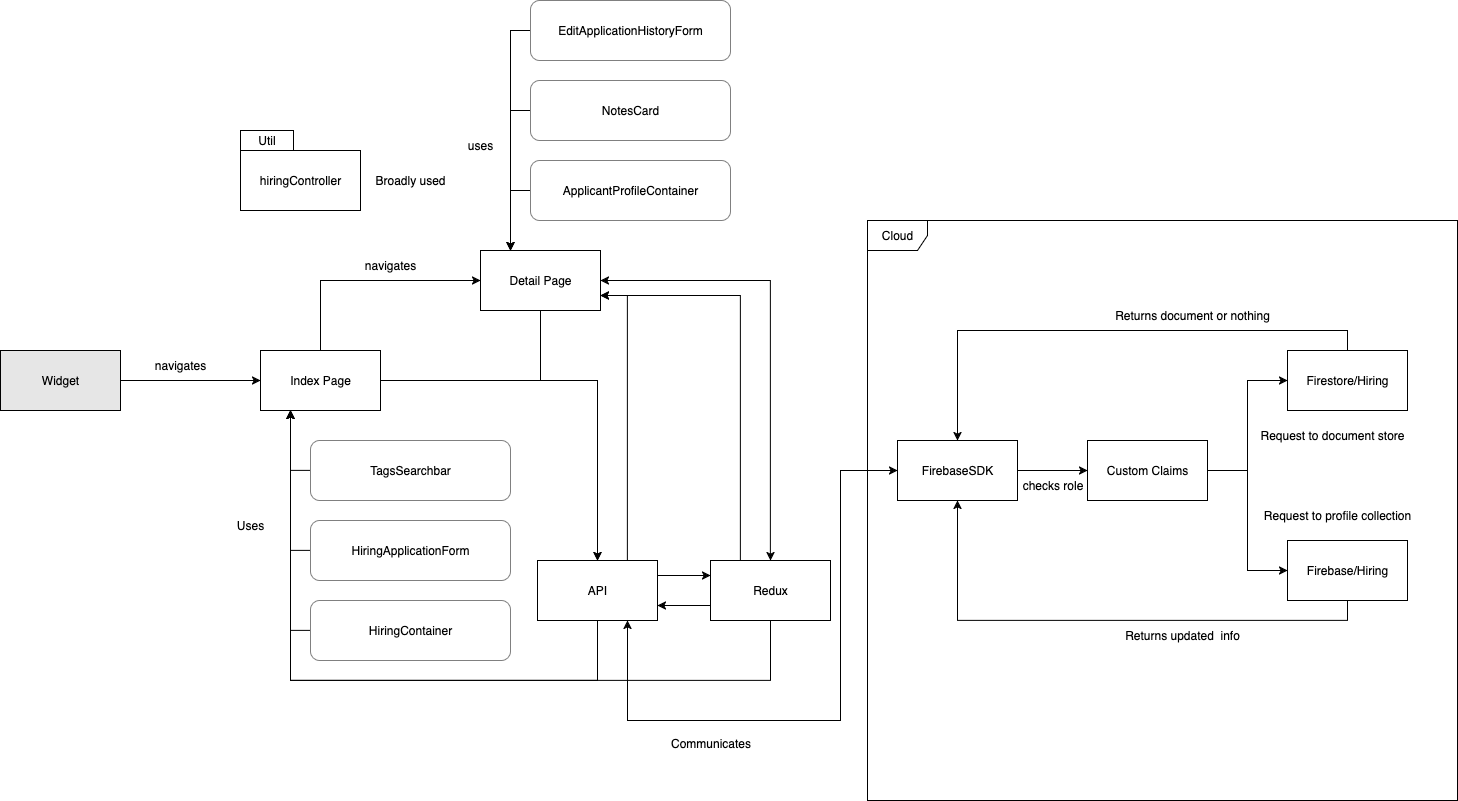

The diagram above was exported from draw.io. Its source (the exported page's mxGraphModel, read from the mxfile embedded in the PNG):
<mxGraphModel dx="2377" dy="1378" grid="1" gridSize="10" guides="1" tooltips="1" connect="1" arrows="1" fold="1" page="1" pageScale="1.5" pageWidth="1169" pageHeight="826" background="none" math="0" shadow="0">
  <root>
    <mxCell id="0" style=";html=1;" />
    <mxCell id="1" style=";html=1;" parent="0" />
    <mxCell id="9Nm8Sg9dObqP8WG2172X-20" style="edgeStyle=orthogonalEdgeStyle;rounded=0;orthogonalLoop=1;jettySize=auto;html=1;exitX=0;exitY=0.5;exitDx=0;exitDy=0;entryX=0.25;entryY=1;entryDx=0;entryDy=0;" edge="1" parent="1" source="9Nm8Sg9dObqP8WG2172X-15" target="9Nm8Sg9dObqP8WG2172X-1">
      <mxGeometry relative="1" as="geometry" />
    </mxCell>
    <mxCell id="9Nm8Sg9dObqP8WG2172X-22" style="edgeStyle=orthogonalEdgeStyle;rounded=0;orthogonalLoop=1;jettySize=auto;html=1;exitX=0;exitY=0.5;exitDx=0;exitDy=0;entryX=0.25;entryY=1;entryDx=0;entryDy=0;" edge="1" parent="1" source="9Nm8Sg9dObqP8WG2172X-13" target="9Nm8Sg9dObqP8WG2172X-1">
      <mxGeometry relative="1" as="geometry" />
    </mxCell>
    <mxCell id="9Nm8Sg9dObqP8WG2172X-23" style="edgeStyle=orthogonalEdgeStyle;rounded=0;orthogonalLoop=1;jettySize=auto;html=1;exitX=0;exitY=0.5;exitDx=0;exitDy=0;entryX=0.25;entryY=1;entryDx=0;entryDy=0;" edge="1" parent="1" source="9Nm8Sg9dObqP8WG2172X-21" target="9Nm8Sg9dObqP8WG2172X-1">
      <mxGeometry relative="1" as="geometry" />
    </mxCell>
    <mxCell id="9Nm8Sg9dObqP8WG2172X-25" style="edgeStyle=orthogonalEdgeStyle;rounded=0;orthogonalLoop=1;jettySize=auto;html=1;exitX=0.5;exitY=0;exitDx=0;exitDy=0;entryX=0;entryY=0.5;entryDx=0;entryDy=0;" edge="1" parent="1" source="9Nm8Sg9dObqP8WG2172X-1" target="9Nm8Sg9dObqP8WG2172X-2">
      <mxGeometry relative="1" as="geometry" />
    </mxCell>
    <mxCell id="9Nm8Sg9dObqP8WG2172X-60" style="edgeStyle=orthogonalEdgeStyle;rounded=0;orthogonalLoop=1;jettySize=auto;html=1;exitX=1;exitY=0.5;exitDx=0;exitDy=0;" edge="1" parent="1" source="9Nm8Sg9dObqP8WG2172X-1" target="9Nm8Sg9dObqP8WG2172X-59">
      <mxGeometry relative="1" as="geometry" />
    </mxCell>
    <mxCell id="9Nm8Sg9dObqP8WG2172X-1" value="Index Page" style="rounded=0;whiteSpace=wrap;html=1;" vertex="1" parent="1">
      <mxGeometry x="480" y="490" width="120" height="60" as="geometry" />
    </mxCell>
    <mxCell id="9Nm8Sg9dObqP8WG2172X-27" style="edgeStyle=orthogonalEdgeStyle;rounded=0;orthogonalLoop=1;jettySize=auto;html=1;exitX=0;exitY=0.5;exitDx=0;exitDy=0;entryX=0.25;entryY=0;entryDx=0;entryDy=0;" edge="1" parent="1" source="9Nm8Sg9dObqP8WG2172X-14" target="9Nm8Sg9dObqP8WG2172X-2">
      <mxGeometry relative="1" as="geometry" />
    </mxCell>
    <mxCell id="9Nm8Sg9dObqP8WG2172X-28" style="edgeStyle=orthogonalEdgeStyle;rounded=0;orthogonalLoop=1;jettySize=auto;html=1;exitX=0;exitY=0.5;exitDx=0;exitDy=0;entryX=0.25;entryY=0;entryDx=0;entryDy=0;" edge="1" parent="1" source="9Nm8Sg9dObqP8WG2172X-16" target="9Nm8Sg9dObqP8WG2172X-2">
      <mxGeometry relative="1" as="geometry" />
    </mxCell>
    <mxCell id="9Nm8Sg9dObqP8WG2172X-29" style="edgeStyle=orthogonalEdgeStyle;rounded=0;orthogonalLoop=1;jettySize=auto;html=1;exitX=0;exitY=0.5;exitDx=0;exitDy=0;entryX=0.25;entryY=0;entryDx=0;entryDy=0;" edge="1" parent="1" source="9Nm8Sg9dObqP8WG2172X-12" target="9Nm8Sg9dObqP8WG2172X-2">
      <mxGeometry relative="1" as="geometry" />
    </mxCell>
    <mxCell id="9Nm8Sg9dObqP8WG2172X-62" style="edgeStyle=orthogonalEdgeStyle;rounded=0;orthogonalLoop=1;jettySize=auto;html=1;exitX=0.5;exitY=1;exitDx=0;exitDy=0;entryX=0.5;entryY=0;entryDx=0;entryDy=0;" edge="1" parent="1" source="9Nm8Sg9dObqP8WG2172X-2" target="9Nm8Sg9dObqP8WG2172X-59">
      <mxGeometry relative="1" as="geometry">
        <Array as="points">
          <mxPoint x="760" y="520" />
          <mxPoint x="817" y="520" />
        </Array>
      </mxGeometry>
    </mxCell>
    <mxCell id="9Nm8Sg9dObqP8WG2172X-2" value="&lt;div&gt;Detail Page&lt;/div&gt;" style="rounded=0;whiteSpace=wrap;html=1;" vertex="1" parent="1">
      <mxGeometry x="700" y="390" width="120" height="60" as="geometry" />
    </mxCell>
    <mxCell id="9Nm8Sg9dObqP8WG2172X-18" style="edgeStyle=orthogonalEdgeStyle;rounded=0;orthogonalLoop=1;jettySize=auto;html=1;exitX=1;exitY=0.5;exitDx=0;exitDy=0;entryX=0;entryY=0.5;entryDx=0;entryDy=0;" edge="1" parent="1" source="9Nm8Sg9dObqP8WG2172X-3" target="9Nm8Sg9dObqP8WG2172X-1">
      <mxGeometry relative="1" as="geometry" />
    </mxCell>
    <mxCell id="9Nm8Sg9dObqP8WG2172X-3" value="Widget" style="rounded=0;whiteSpace=wrap;html=1;fillColor=#E6E6E6;" vertex="1" parent="1">
      <mxGeometry x="220" y="490" width="120" height="60" as="geometry" />
    </mxCell>
    <mxCell id="9Nm8Sg9dObqP8WG2172X-8" value="Cloud" style="shape=umlFrame;whiteSpace=wrap;html=1;pointerEvents=0;" vertex="1" parent="1">
      <mxGeometry x="1087" y="360" width="590" height="580" as="geometry" />
    </mxCell>
    <mxCell id="9Nm8Sg9dObqP8WG2172X-36" style="edgeStyle=orthogonalEdgeStyle;rounded=0;orthogonalLoop=1;jettySize=auto;html=1;exitX=0.5;exitY=0;exitDx=0;exitDy=0;" edge="1" parent="1" source="9Nm8Sg9dObqP8WG2172X-9" target="9Nm8Sg9dObqP8WG2172X-32">
      <mxGeometry relative="1" as="geometry" />
    </mxCell>
    <mxCell id="9Nm8Sg9dObqP8WG2172X-9" value="Firestore/Hiring" style="rounded=0;whiteSpace=wrap;html=1;" vertex="1" parent="1">
      <mxGeometry x="1507" y="490" width="120" height="60" as="geometry" />
    </mxCell>
    <mxCell id="9Nm8Sg9dObqP8WG2172X-37" style="edgeStyle=orthogonalEdgeStyle;rounded=0;orthogonalLoop=1;jettySize=auto;html=1;exitX=0.5;exitY=1;exitDx=0;exitDy=0;entryX=0.5;entryY=1;entryDx=0;entryDy=0;" edge="1" parent="1" source="9Nm8Sg9dObqP8WG2172X-10" target="9Nm8Sg9dObqP8WG2172X-32">
      <mxGeometry relative="1" as="geometry" />
    </mxCell>
    <mxCell id="9Nm8Sg9dObqP8WG2172X-10" value="Firebase/Hiring" style="rounded=0;whiteSpace=wrap;html=1;" vertex="1" parent="1">
      <mxGeometry x="1507" y="680" width="120" height="60" as="geometry" />
    </mxCell>
    <mxCell id="9Nm8Sg9dObqP8WG2172X-30" style="edgeStyle=orthogonalEdgeStyle;rounded=0;orthogonalLoop=1;jettySize=auto;html=1;exitX=1;exitY=0.5;exitDx=0;exitDy=0;entryX=0;entryY=0.5;entryDx=0;entryDy=0;" edge="1" parent="1" source="9Nm8Sg9dObqP8WG2172X-11" target="9Nm8Sg9dObqP8WG2172X-10">
      <mxGeometry relative="1" as="geometry" />
    </mxCell>
    <mxCell id="9Nm8Sg9dObqP8WG2172X-39" style="edgeStyle=orthogonalEdgeStyle;rounded=0;orthogonalLoop=1;jettySize=auto;html=1;exitX=1;exitY=0.5;exitDx=0;exitDy=0;entryX=0;entryY=0.5;entryDx=0;entryDy=0;" edge="1" parent="1" source="9Nm8Sg9dObqP8WG2172X-11" target="9Nm8Sg9dObqP8WG2172X-9">
      <mxGeometry relative="1" as="geometry" />
    </mxCell>
    <mxCell id="9Nm8Sg9dObqP8WG2172X-11" value="Custom Claims" style="rounded=0;whiteSpace=wrap;html=1;" vertex="1" parent="1">
      <mxGeometry x="1307" y="580" width="120" height="60" as="geometry" />
    </mxCell>
    <mxCell id="9Nm8Sg9dObqP8WG2172X-12" value="EditApplicationHistoryForm" style="rounded=1;whiteSpace=wrap;html=1;strokeColor=#808080;" vertex="1" parent="1">
      <mxGeometry x="750" y="140" width="200" height="60" as="geometry" />
    </mxCell>
    <mxCell id="9Nm8Sg9dObqP8WG2172X-13" value="HiringApplicationForm" style="rounded=1;whiteSpace=wrap;html=1;strokeColor=#808080;" vertex="1" parent="1">
      <mxGeometry x="530" y="660" width="200" height="60" as="geometry" />
    </mxCell>
    <mxCell id="9Nm8Sg9dObqP8WG2172X-14" value="ApplicantProfileContainer" style="rounded=1;whiteSpace=wrap;html=1;strokeColor=#808080;" vertex="1" parent="1">
      <mxGeometry x="750" y="300" width="200" height="60" as="geometry" />
    </mxCell>
    <mxCell id="9Nm8Sg9dObqP8WG2172X-15" value="TagsSearchbar" style="rounded=1;whiteSpace=wrap;html=1;strokeColor=#808080;" vertex="1" parent="1">
      <mxGeometry x="530" y="580" width="200" height="60" as="geometry" />
    </mxCell>
    <mxCell id="9Nm8Sg9dObqP8WG2172X-16" value="NotesCard" style="rounded=1;whiteSpace=wrap;html=1;strokeColor=#808080;" vertex="1" parent="1">
      <mxGeometry x="750" y="220" width="200" height="60" as="geometry" />
    </mxCell>
    <mxCell id="9Nm8Sg9dObqP8WG2172X-21" value="&lt;div&gt;HiringContainer&lt;/div&gt;" style="rounded=1;whiteSpace=wrap;html=1;strokeColor=#808080;" vertex="1" parent="1">
      <mxGeometry x="530" y="740" width="200" height="60" as="geometry" />
    </mxCell>
    <mxCell id="9Nm8Sg9dObqP8WG2172X-34" style="edgeStyle=orthogonalEdgeStyle;rounded=0;orthogonalLoop=1;jettySize=auto;html=1;exitX=1;exitY=0.5;exitDx=0;exitDy=0;entryX=0;entryY=0.5;entryDx=0;entryDy=0;" edge="1" parent="1" source="9Nm8Sg9dObqP8WG2172X-32" target="9Nm8Sg9dObqP8WG2172X-11">
      <mxGeometry relative="1" as="geometry" />
    </mxCell>
    <mxCell id="9Nm8Sg9dObqP8WG2172X-32" value="FirebaseSDK" style="rounded=0;whiteSpace=wrap;html=1;" vertex="1" parent="1">
      <mxGeometry x="1117" y="580" width="120" height="60" as="geometry" />
    </mxCell>
    <mxCell id="9Nm8Sg9dObqP8WG2172X-42" value="navigates" style="text;html=1;align=center;verticalAlign=middle;whiteSpace=wrap;rounded=0;" vertex="1" parent="1">
      <mxGeometry x="370" y="490" width="60" height="30" as="geometry" />
    </mxCell>
    <mxCell id="9Nm8Sg9dObqP8WG2172X-43" value="Uses" style="text;html=1;align=center;verticalAlign=middle;whiteSpace=wrap;rounded=0;" vertex="1" parent="1">
      <mxGeometry x="440" y="650" width="60" height="30" as="geometry" />
    </mxCell>
    <mxCell id="9Nm8Sg9dObqP8WG2172X-45" value="navigates" style="text;html=1;align=center;verticalAlign=middle;whiteSpace=wrap;rounded=0;" vertex="1" parent="1">
      <mxGeometry x="580" y="390" width="60" height="30" as="geometry" />
    </mxCell>
    <mxCell id="9Nm8Sg9dObqP8WG2172X-46" value="uses" style="text;html=1;align=center;verticalAlign=middle;whiteSpace=wrap;rounded=0;" vertex="1" parent="1">
      <mxGeometry x="670" y="270" width="60" height="30" as="geometry" />
    </mxCell>
    <mxCell id="9Nm8Sg9dObqP8WG2172X-49" value="checks role" style="text;html=1;align=center;verticalAlign=middle;resizable=0;points=[];autosize=1;strokeColor=none;fillColor=none;" vertex="1" parent="1">
      <mxGeometry x="1232" y="610" width="80" height="30" as="geometry" />
    </mxCell>
    <mxCell id="9Nm8Sg9dObqP8WG2172X-50" value="Request to document store" style="text;html=1;align=center;verticalAlign=middle;whiteSpace=wrap;rounded=0;" vertex="1" parent="1">
      <mxGeometry x="1467" y="560" width="170" height="30" as="geometry" />
    </mxCell>
    <mxCell id="9Nm8Sg9dObqP8WG2172X-51" value="Request to profile collection" style="text;html=1;align=center;verticalAlign=middle;whiteSpace=wrap;rounded=0;" vertex="1" parent="1">
      <mxGeometry x="1467" y="640" width="180" height="30" as="geometry" />
    </mxCell>
    <mxCell id="9Nm8Sg9dObqP8WG2172X-52" value="Returns document or nothing" style="text;html=1;align=center;verticalAlign=middle;whiteSpace=wrap;rounded=0;" vertex="1" parent="1">
      <mxGeometry x="1297" y="440" width="230" height="30" as="geometry" />
    </mxCell>
    <mxCell id="9Nm8Sg9dObqP8WG2172X-53" value="Returns updated&amp;nbsp; info" style="text;html=1;align=center;verticalAlign=middle;whiteSpace=wrap;rounded=0;" vertex="1" parent="1">
      <mxGeometry x="1277" y="760" width="250" height="30" as="geometry" />
    </mxCell>
    <mxCell id="9Nm8Sg9dObqP8WG2172X-70" style="edgeStyle=orthogonalEdgeStyle;rounded=0;orthogonalLoop=1;jettySize=auto;html=1;exitX=0;exitY=0.75;exitDx=0;exitDy=0;entryX=1;entryY=0.75;entryDx=0;entryDy=0;" edge="1" parent="1" source="9Nm8Sg9dObqP8WG2172X-55" target="9Nm8Sg9dObqP8WG2172X-59">
      <mxGeometry relative="1" as="geometry" />
    </mxCell>
    <mxCell id="9Nm8Sg9dObqP8WG2172X-71" style="edgeStyle=orthogonalEdgeStyle;rounded=0;orthogonalLoop=1;jettySize=auto;html=1;exitX=0.5;exitY=1;exitDx=0;exitDy=0;entryX=0.25;entryY=1;entryDx=0;entryDy=0;" edge="1" parent="1" source="9Nm8Sg9dObqP8WG2172X-55" target="9Nm8Sg9dObqP8WG2172X-1">
      <mxGeometry relative="1" as="geometry">
        <Array as="points">
          <mxPoint x="990" y="820" />
          <mxPoint x="510" y="820" />
        </Array>
      </mxGeometry>
    </mxCell>
    <mxCell id="9Nm8Sg9dObqP8WG2172X-74" style="edgeStyle=orthogonalEdgeStyle;rounded=0;orthogonalLoop=1;jettySize=auto;html=1;exitX=0.25;exitY=0;exitDx=0;exitDy=0;entryX=1;entryY=0.75;entryDx=0;entryDy=0;" edge="1" parent="1" source="9Nm8Sg9dObqP8WG2172X-55" target="9Nm8Sg9dObqP8WG2172X-2">
      <mxGeometry relative="1" as="geometry" />
    </mxCell>
    <mxCell id="9Nm8Sg9dObqP8WG2172X-55" value="&lt;div&gt;Redux&lt;/div&gt;" style="rounded=0;whiteSpace=wrap;html=1;" vertex="1" parent="1">
      <mxGeometry x="930" y="700" width="120" height="60" as="geometry" />
    </mxCell>
    <mxCell id="9Nm8Sg9dObqP8WG2172X-58" style="edgeStyle=orthogonalEdgeStyle;rounded=0;orthogonalLoop=1;jettySize=auto;html=1;exitX=0.5;exitY=1;exitDx=0;exitDy=0;" edge="1" parent="1">
      <mxGeometry relative="1" as="geometry">
        <mxPoint x="830" y="550.0000000000002" as="sourcePoint" />
        <mxPoint x="830" y="550.0000000000002" as="targetPoint" />
      </mxGeometry>
    </mxCell>
    <mxCell id="9Nm8Sg9dObqP8WG2172X-68" style="edgeStyle=orthogonalEdgeStyle;rounded=0;orthogonalLoop=1;jettySize=auto;html=1;exitX=0.5;exitY=1;exitDx=0;exitDy=0;entryX=0.25;entryY=1;entryDx=0;entryDy=0;" edge="1" parent="1" source="9Nm8Sg9dObqP8WG2172X-59" target="9Nm8Sg9dObqP8WG2172X-1">
      <mxGeometry relative="1" as="geometry">
        <Array as="points">
          <mxPoint x="817" y="820" />
          <mxPoint x="510" y="820" />
        </Array>
      </mxGeometry>
    </mxCell>
    <mxCell id="9Nm8Sg9dObqP8WG2172X-69" style="edgeStyle=orthogonalEdgeStyle;rounded=0;orthogonalLoop=1;jettySize=auto;html=1;exitX=1;exitY=0.25;exitDx=0;exitDy=0;entryX=0;entryY=0.25;entryDx=0;entryDy=0;" edge="1" parent="1" source="9Nm8Sg9dObqP8WG2172X-59" target="9Nm8Sg9dObqP8WG2172X-55">
      <mxGeometry relative="1" as="geometry" />
    </mxCell>
    <mxCell id="9Nm8Sg9dObqP8WG2172X-72" style="edgeStyle=orthogonalEdgeStyle;rounded=0;orthogonalLoop=1;jettySize=auto;html=1;exitX=0.75;exitY=0;exitDx=0;exitDy=0;entryX=1;entryY=0.75;entryDx=0;entryDy=0;" edge="1" parent="1" source="9Nm8Sg9dObqP8WG2172X-59" target="9Nm8Sg9dObqP8WG2172X-2">
      <mxGeometry relative="1" as="geometry" />
    </mxCell>
    <mxCell id="9Nm8Sg9dObqP8WG2172X-59" value="API" style="whiteSpace=wrap;html=1;" vertex="1" parent="1">
      <mxGeometry x="757" y="700" width="120" height="60" as="geometry" />
    </mxCell>
    <mxCell id="9Nm8Sg9dObqP8WG2172X-64" value="" style="endArrow=classic;startArrow=classic;html=1;rounded=0;exitX=1;exitY=0.5;exitDx=0;exitDy=0;entryX=0.5;entryY=0;entryDx=0;entryDy=0;" edge="1" parent="1" source="9Nm8Sg9dObqP8WG2172X-2" target="9Nm8Sg9dObqP8WG2172X-55">
      <mxGeometry width="50" height="50" relative="1" as="geometry">
        <mxPoint x="960" y="650" as="sourcePoint" />
        <mxPoint x="1010" y="600" as="targetPoint" />
        <Array as="points">
          <mxPoint x="990" y="420" />
        </Array>
      </mxGeometry>
    </mxCell>
    <mxCell id="9Nm8Sg9dObqP8WG2172X-65" value="hiringController" style="rounded=0;whiteSpace=wrap;html=1;" vertex="1" parent="1">
      <mxGeometry x="460" y="290" width="120" height="60" as="geometry" />
    </mxCell>
    <mxCell id="9Nm8Sg9dObqP8WG2172X-66" value="Util" style="rounded=0;whiteSpace=wrap;html=1;" vertex="1" parent="1">
      <mxGeometry x="460" y="270" width="53" height="20" as="geometry" />
    </mxCell>
    <mxCell id="9Nm8Sg9dObqP8WG2172X-67" value="&lt;div align=&quot;left&quot;&gt;Broadly used&lt;/div&gt;" style="text;html=1;align=left;verticalAlign=middle;whiteSpace=wrap;rounded=0;" vertex="1" parent="1">
      <mxGeometry x="593" y="305" width="90" height="30" as="geometry" />
    </mxCell>
    <mxCell id="9Nm8Sg9dObqP8WG2172X-77" value="" style="endArrow=classic;startArrow=classic;html=1;rounded=0;exitX=0.75;exitY=1;exitDx=0;exitDy=0;entryX=0;entryY=0.5;entryDx=0;entryDy=0;" edge="1" parent="1" source="9Nm8Sg9dObqP8WG2172X-59" target="9Nm8Sg9dObqP8WG2172X-32">
      <mxGeometry width="50" height="50" relative="1" as="geometry">
        <mxPoint x="960" y="520" as="sourcePoint" />
        <mxPoint x="1010" y="470" as="targetPoint" />
        <Array as="points">
          <mxPoint x="847" y="860" />
          <mxPoint x="1060" y="860" />
          <mxPoint x="1060" y="610" />
        </Array>
      </mxGeometry>
    </mxCell>
    <mxCell id="9Nm8Sg9dObqP8WG2172X-79" value="Communicates" style="text;html=1;align=center;verticalAlign=middle;resizable=0;points=[];autosize=1;strokeColor=none;fillColor=none;" vertex="1" parent="1">
      <mxGeometry x="880" y="868" width="100" height="30" as="geometry" />
    </mxCell>
  </root>
</mxGraphModel>